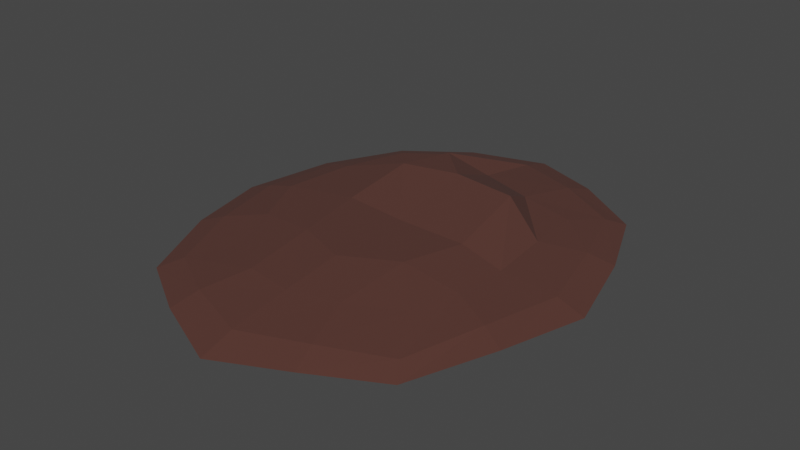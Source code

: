 # Source: Rubble.blend  (saved by Blender 3.0.42; exported with 4.5.12 LTS)
import bpy
from mathutils import Matrix  # noqa: F401  (used for matrix-valued properties, if any)

bpy.ops.wm.read_factory_settings(use_empty=True)
scene = bpy.context.scene
scene.name = 'Scene'

# ---- collections
col_collection = bpy.data.collections.new('Collection'); scene.collection.children.link(col_collection)

# ---- materials (node trees are filled in below, after node groups)
mat_material = bpy.data.materials.new('Material')
mat_material.alpha_threshold = 0.0
mat_material.use_transparent_shadow = False
mat_material.line_color = (0.0, 0.0, 0.0, 1.0)

# ---- material node trees
mat_material.use_nodes = True; mat_material.node_tree.nodes.clear()
_N = mat_material.node_tree.nodes; _L = mat_material.node_tree.links
n0 = _N.new('ShaderNodeOutputMaterial'); n0.name = 'Material Output'; n0.location = (300, 300)
n1 = _N.new('ShaderNodeBsdfPrincipled'); n1.name = 'Principled BSDF'; n1.location = (10, 300)
n1.distribution = 'GGX'
n1.subsurface_method = 'RANDOM_WALK_SKIN'
n1.inputs[0].default_value = (0.08353, 0.03073, 0.02285, 1.0)
n1.inputs[2].default_value = 1.0
n1.inputs[3].default_value = 1.45
n1.inputs[27].default_value = (0.0, 0.0, 0.0, 1.0)
n1.inputs[28].default_value = 1.0
_L.new(n1.outputs[0], n0.inputs[0])
n0.is_active_output = True

# ---- world
world_world = bpy.data.worlds.new('World'); scene.world = world_world
world_world.use_nodes = True; world_world.node_tree.nodes.clear()
_N = world_world.node_tree.nodes; _L = world_world.node_tree.links
n0 = _N.new('ShaderNodeOutputWorld'); n0.name = 'World Output'; n0.location = (300, 300)
n1 = _N.new('ShaderNodeBackground'); n1.name = 'Background'; n1.location = (10, 300)
n1.inputs[0].default_value = (0.05088, 0.05088, 0.05088, 1.0)
_L.new(n1.outputs[0], n0.inputs[0])
n0.is_active_output = True
world_world.color = (0.05088, 0.05088, 0.05088)
world_world.use_sun_shadow = False
world_world.sun_shadow_jitter_overblur = 0.0

# ---- meshes
me_cube = bpy.data.meshes.new('Cube')
me_cube.from_pydata([(-2.397, 3.067, 0.4297), (-2.401, -3.052, 0.4147), (2.742, 3.069, 0.4049), (2.519, -2.722, 0.4525), (-3.611, 4.42, 0.02463), (3.611, -4.42, 0.02463), (-3.611, -4.42, 0.02463), (3.611, 4.42, 0.02463), (-0.02074, -3.783, 0.5013), (-3.611, 0.0, 0.51), (3.011, -0.1315, 0.4763), (-0.1253, 3.72, 0.5193), (0.0, 6.251, 0.02463), (-5.107, 0.0, 0.02463), (5.107, 0.0, 0.02463), (0.0, -6.251, 0.02463), (0.0, 0.0, 0.7111), (3.274, -3.948, 0.2308), (1.25, -3.429, 0.511), (-2.916, -1.521, 0.514), (2.872, 1.528, 0.4918), (-1.209, 3.444, 0.9511), (-3.194, 3.929, 0.2336), (-3.195, -3.926, 0.2308), (3.25, 3.982, 0.2324), (-1.26, -3.617, 0.5148), (-3.341, 1.824, 0.5171), (2.89, -1.516, 0.4926), (1.35, 3.253, 0.5312), (-1.872, 5.467, 0.1066), (1.872, 5.467, 0.1066), (2.328e-10, 5.372, 0.2889), (-4.525, -2.266, 0.111), (-4.525, 2.266, 0.111), (-4.403, 0.0, 0.2886), (4.525, 2.266, 0.111), (4.525, -2.266, 0.111), (4.401, 0.0009976, 0.2886), (1.872, -5.467, 0.1066), (-1.872, -5.467, 0.1066), (-2.328e-10, -5.372, 0.2889), (-4.657e-10, -2.236, 0.701), (4.657e-10, 2.236, 1.123), (-1.714, 0.1997, 0.6912), (1.835, 0.0, 0.6937), (1.709, 2.058, 1.101), (-1.459, 1.902, 1.104), (-1.389, -1.711, 0.6759), (-1.684, -4.774, 0.3291), (3.92, -1.99, 0.3286), (-3.955, 2.05, 0.3295), (1.687, 4.761, 0.3297), (-1.682, 4.768, 0.3296), (-3.914, -2.02, 0.3292), (3.905, 2.056, 0.3293), (1.683, -4.767, 0.329), (1.382, -1.534, 0.723)], [], [(56, 18, 3, 27), (55, 17, 3, 18), (54, 24, 2, 20), (53, 23, 1, 19), (52, 22, 0, 21), (51, 31, 11, 28), (50, 34, 9, 26), (49, 37, 10, 27), (48, 40, 8, 25), (47, 25, 8, 41), (46, 43, 16, 42), (45, 44, 10, 20), (42, 16, 44, 45), (11, 42, 45, 28), (28, 45, 20, 2), (26, 9, 43, 46), (0, 26, 46, 21), (21, 46, 42, 11), (19, 1, 25, 47), (9, 19, 47, 43), (43, 47, 41, 16), (39, 15, 40, 48), (6, 39, 48, 23), (23, 48, 25, 1), (36, 14, 37, 49), (5, 36, 49, 17), (17, 49, 27, 3), (33, 13, 34, 50), (4, 33, 50, 22), (22, 50, 26, 0), (30, 12, 31, 51), (7, 30, 51, 24), (24, 51, 28, 2), (29, 4, 22, 52), (12, 29, 52, 31), (31, 52, 21, 11), (32, 6, 23, 53), (13, 32, 53, 34), (34, 53, 19, 9), (35, 7, 24, 54), (14, 35, 54, 37), (37, 54, 20, 10), (38, 5, 17, 55), (15, 38, 55, 40), (40, 55, 18, 8), (41, 8, 18, 56), (16, 41, 56, 44), (44, 56, 27, 10)])
_uv = me_cube.uv_layers.new(name='UVMap')
_uv.uv.foreach_set('vector', [0.379, 0.6692, 0.4539, 0.816, 0.3286, 0.8026, 0.2581, 0.7187, 0.4647, 0.9377, 0.31, 0.9261, 0.3286, 0.8026, 0.4539, 0.816, 0.05635, 0.4678, 0.04366, 0.2919, 0.115, 0.3475, 0.1566, 0.475, 0.8188, 0.5289, 0.826, 0.7055, 0.7328, 0.6624, 0.7221, 0.5227, 0.4109, 0.0622, 0.5602, 0.07807, 0.5254, 0.1738, 0.4174, 0.1838, 0.142, 0.1767, 0.2562, 0.07087, 0.3218, 0.1985, 0.2198, 0.2858, 0.6844, 0.2024, 0.7896, 0.351, 0.7261, 0.3777, 0.6428, 0.2412, 0.1921, 0.7915, 0.0863, 0.6488, 0.2016, 0.6123, 0.2581, 0.7187, 0.7338, 0.8243, 0.6196, 0.929, 0.5673, 0.8014, 0.6607, 0.7461, 0.6064, 0.5895, 0.6607, 0.7461, 0.5673, 0.8014, 0.5132, 0.6785, 0.4893, 0.2985, 0.5677, 0.4259, 0.4375, 0.4998, 0.3615, 0.3211, 0.231, 0.3932, 0.291, 0.5619, 0.2016, 0.6123, 0.1566, 0.475, 0.3615, 0.3211, 0.4375, 0.4998, 0.291, 0.5619, 0.231, 0.3932, 0.3218, 0.1985, 0.3615, 0.3211, 0.231, 0.3932, 0.2198, 0.2858, 0.2198, 0.2858, 0.231, 0.3932, 0.1566, 0.475, 0.115, 0.3475, 0.6428, 0.2412, 0.7261, 0.3777, 0.5677, 0.4259, 0.4893, 0.2985, 0.5254, 0.1738, 0.6428, 0.2412, 0.4893, 0.2985, 0.4174, 0.1838, 0.4174, 0.1838, 0.4893, 0.2985, 0.3615, 0.3211, 0.3218, 0.1985, 0.7221, 0.5227, 0.7328, 0.6624, 0.6607, 0.7461, 0.6064, 0.5895, 0.7261, 0.3777, 0.7221, 0.5227, 0.6064, 0.5895, 0.5677, 0.4259, 0.5677, 0.4259, 0.6064, 0.5895, 0.5132, 0.6785, 0.4375, 0.4998, 0.7725, 0.8733, 0.6496, 0.9993, 0.6196, 0.929, 0.7338, 0.8243, 0.8761, 0.7309, 0.7725, 0.8733, 0.7338, 0.8243, 0.826, 0.7055, 0.826, 0.7055, 0.7338, 0.8243, 0.6607, 0.7461, 0.7328, 0.6624, 0.1533, 0.8341, 0.03021, 0.6728, 0.0863, 0.6488, 0.1921, 0.7915, 0.2992, 0.9753, 0.1533, 0.8341, 0.1921, 0.7915, 0.31, 0.9261, 0.31, 0.9261, 0.1921, 0.7915, 0.2581, 0.7187, 0.3286, 0.8026, 0.7228, 0.1659, 0.846, 0.3272, 0.7896, 0.351, 0.6844, 0.2024, 0.577, 0.02478, 0.7228, 0.1659, 0.6844, 0.2024, 0.5602, 0.07807, 0.5602, 0.07807, 0.6844, 0.2024, 0.6428, 0.2412, 0.5254, 0.1738, 0.1036, 0.1267, 0.2267, 0.0007267, 0.2562, 0.07087, 0.142, 0.1767, 0.000155, 0.2692, 0.1036, 0.1267, 0.142, 0.1767, 0.04366, 0.2919, 0.04366, 0.2919, 0.142, 0.1767, 0.2198, 0.2858, 0.115, 0.3475, 0.4026, 0.0, 0.577, 0.02478, 0.5602, 0.07807, 0.4109, 0.0622, 0.2267, 0.0007267, 0.4026, 0.0, 0.4109, 0.0622, 0.2562, 0.07087, 0.2562, 0.07087, 0.4109, 0.0622, 0.4174, 0.1838, 0.3218, 0.1985, 0.8761, 0.5279, 0.8761, 0.7309, 0.826, 0.7055, 0.8188, 0.5289, 0.846, 0.3272, 0.8761, 0.5279, 0.8188, 0.5289, 0.7896, 0.351, 0.7896, 0.351, 0.8188, 0.5289, 0.7221, 0.5227, 0.7261, 0.3777, 0.0, 0.4721, 0.000155, 0.2692, 0.04366, 0.2919, 0.05635, 0.4678, 0.03021, 0.6728, 0.0, 0.4721, 0.05635, 0.4678, 0.0863, 0.6488, 0.0863, 0.6488, 0.05635, 0.4678, 0.1566, 0.475, 0.2016, 0.6123, 0.4735, 1.0, 0.2992, 0.9753, 0.31, 0.9261, 0.4647, 0.9377, 0.6496, 0.9993, 0.4735, 1.0, 0.4647, 0.9377, 0.6196, 0.929, 0.6196, 0.929, 0.4647, 0.9377, 0.4539, 0.816, 0.5673, 0.8014, 0.5132, 0.6785, 0.5673, 0.8014, 0.4539, 0.816, 0.379, 0.6692, 0.4375, 0.4998, 0.5132, 0.6785, 0.379, 0.6692, 0.291, 0.5619, 0.291, 0.5619, 0.379, 0.6692, 0.2581, 0.7187, 0.2016, 0.6123])
me_cube.materials.append(mat_material)
me_cube.use_remesh_preserve_volume = False
me_cube.use_remesh_preserve_attributes = False
me_cube.use_mirror_vertex_groups = False
me_cube.update()

# ---- objects
ob_cube = bpy.data.objects.new('Cube', me_cube)

# ---- transforms, parenting, visibility, modifiers, constraints
ob_cube.location = (0.0, 0.0, 0.0)
ob_cube.lock_rotations_4d = False
ob_cube.empty_display_type = 'ARROWS'
ob_cube.lineart.crease_threshold = 0.0

# ---- collection membership
col_collection.objects.link(ob_cube)

# ---- scene / render settings (as saved in the file)
scene.frame_start = 1; scene.frame_end = 250; scene.frame_set(1)
scene.render.engine = 'BLENDER_EEVEE_NEXT'
scene.cycles.sampling_pattern = 'TABULATED_SOBOL'
scene.cycles.use_light_tree = False
scene.view_settings.view_transform = 'Filmic'
bpy.context.view_layer.update()

# ---- added for rendering (the .blend has no active camera and no usable light): camera, sun
cam_auto = bpy.data.cameras.new('AutoCamera')
cam_auto.lens = 50.0
cam_auto.sensor_width = 36.0
cam_auto.clip_end = 1000.0
ob_auto_camera = bpy.data.objects.new('AutoCamera', cam_auto)
scene.collection.objects.link(ob_auto_camera)
ob_auto_camera.location = (14.971, -17.9652, 12.5504)
ob_auto_camera.rotation_euler = (1.09748, -7.21219e-08, 0.694738)
scene.camera = ob_auto_camera
light_auto_sun = bpy.data.lights.new('AutoSun', 'SUN')
light_auto_sun.energy = 3.0
light_auto_sun.angle = 0.0523599
ob_auto_sun = bpy.data.objects.new('AutoSun', light_auto_sun)
scene.collection.objects.link(ob_auto_sun)
ob_auto_sun.rotation_euler = (0.872665, 0.174533, 0.523599)
bpy.context.view_layer.update()

